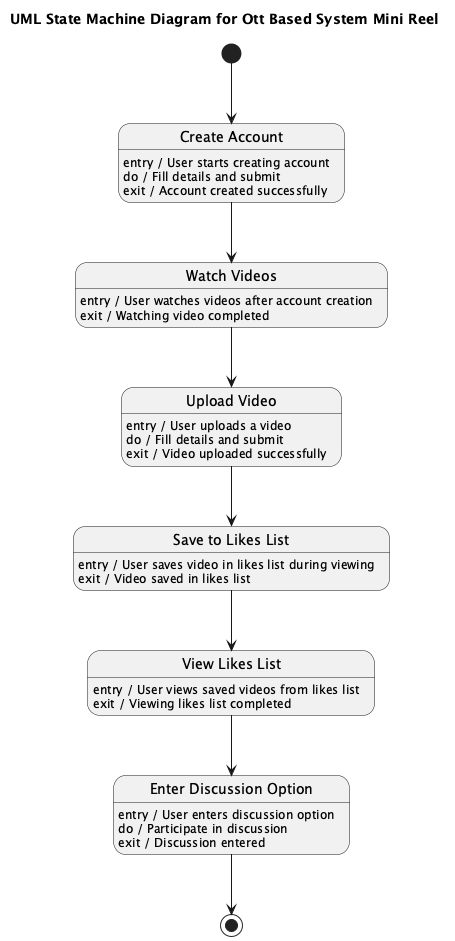

The diagram above was rendered by PlantUML. Its source (embedded in the PNG):
@startuml
title UML State Machine Diagram for Ott Based System Mini Reel

state "Create Account" as CreateAccount
CreateAccount : entry / User starts creating account
CreateAccount : do / Fill details and submit
CreateAccount : exit / Account created successfully

state "Watch Videos" as WatchVideos
WatchVideos : entry / User watches videos after account creation
WatchVideos : exit / Watching video completed

state "Upload Video" as UploadVideo
UploadVideo : entry / User uploads a video
UploadVideo : do / Fill details and submit
UploadVideo : exit / Video uploaded successfully

state "Save to Likes List" as SaveToLikesList
SaveToLikesList : entry / User saves video in likes list during viewing
SaveToLikesList : exit / Video saved in likes list

state "View Likes List" as ViewLikesList
ViewLikesList : entry / User views saved videos from likes list
ViewLikesList : exit / Viewing likes list completed

state "Enter Discussion Option" as EnterDiscussionOption
EnterDiscussionOption : entry / User enters discussion option
EnterDiscussionOption : do / Participate in discussion
EnterDiscussionOption : exit / Discussion entered

[*] --> CreateAccount

CreateAccount --> WatchVideos
WatchVideos --> UploadVideo
UploadVideo --> SaveToLikesList
SaveToLikesList --> ViewLikesList
ViewLikesList --> EnterDiscussionOption
EnterDiscussionOption --> [*]

@enduml